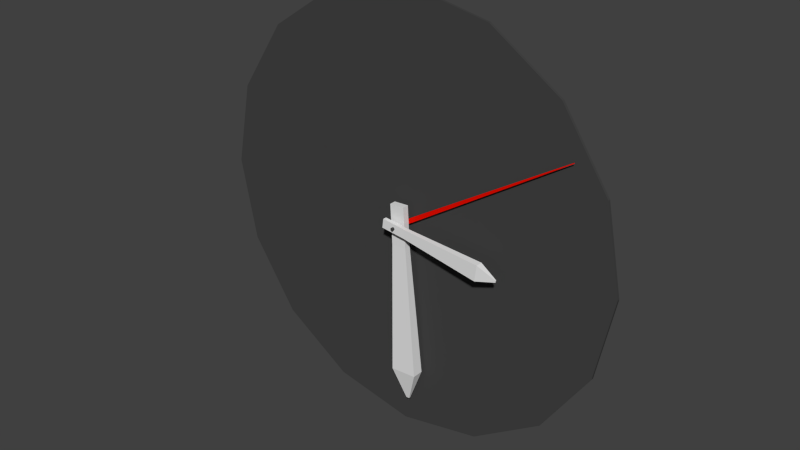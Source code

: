 # Source: clock.blend  (saved by Blender 2.73.0; exported with 4.5.12 LTS)
import bpy
from mathutils import Matrix  # noqa: F401  (used for matrix-valued properties, if any)

bpy.ops.wm.read_factory_settings(use_empty=True)
scene = bpy.context.scene
scene.name = 'Scene'

# ---- collections
col_collection_1 = bpy.data.collections.new('Collection 1'); scene.collection.children.link(col_collection_1)

# ---- materials (node trees are filled in below, after node groups)
mat_quad = bpy.data.materials.new('quad')
mat_quad.alpha_threshold = 0.0
mat_quad.use_transparent_shadow = False
mat_quad.diffuse_color = (0.0578, 0.0578, 0.0578, 1.0)
mat_quad.roughness = 0.5
mat_seconds = bpy.data.materials.new('seconds')
mat_seconds.alpha_threshold = 0.0
mat_seconds.use_transparent_shadow = False
mat_seconds.diffuse_color = (0.8, 0.004594, 0.0, 1.0)
mat_seconds.roughness = 0.5
mat_stick = bpy.data.materials.new('stick')
mat_stick.alpha_threshold = 0.0
mat_stick.use_transparent_shadow = False
mat_stick.roughness = 0.5

# ---- material node trees

# ---- world
world_world = bpy.data.worlds.new('World'); scene.world = world_world
world_world.color = (0.05088, 0.05088, 0.05088)
world_world.use_sun_shadow = False
world_world.sun_shadow_jitter_overblur = 0.0
world_world.cycles.sampling_method = 'MANUAL'
world_world.cycles.sample_map_resolution = 256

# ---- meshes
me_quad_geometry = bpy.data.meshes.new('quad_geometry')
me_quad_geometry.from_pydata([(0.0, 1.0, -1.0), (0.0, 1.0, 1.0), (0.3827, 0.9239, -1.0), (0.3827, 0.9239, 1.0), (0.7071, 0.7071, -1.0), (0.7071, 0.7071, 1.0), (0.9239, 0.3827, -1.0), (0.9239, 0.3827, 1.0), (1.0, -4.371e-08, -1.0), (1.0, -4.371e-08, 1.0), (0.9239, -0.3827, -1.0), (0.9239, -0.3827, 1.0), (0.7071, -0.7071, -1.0), (0.7071, -0.7071, 1.0), (0.3827, -0.9239, -1.0), (0.3827, -0.9239, 1.0), (1.51e-07, -1.0, -1.0), (1.51e-07, -1.0, 1.0), (-0.3827, -0.9239, -1.0), (-0.3827, -0.9239, 1.0), (-0.7071, -0.7071, -1.0), (-0.7071, -0.7071, 1.0), (-0.9239, -0.3827, -1.0), (-0.9239, -0.3827, 1.0), (-1.0, 1.192e-08, -1.0), (-1.0, 1.192e-08, 1.0), (-0.9239, 0.3827, -1.0), (-0.9239, 0.3827, 1.0), (-0.7071, 0.7071, -1.0), (-0.7071, 0.7071, 1.0), (-0.3827, 0.9239, -1.0), (-0.3827, 0.9239, 1.0)], [], [(0, 1, 3, 2), (2, 3, 5, 4), (4, 5, 7, 6), (6, 7, 9, 8), (8, 9, 11, 10), (10, 11, 13, 12), (12, 13, 15, 14), (14, 15, 17, 16), (16, 17, 19, 18), (18, 19, 21, 20), (20, 21, 23, 22), (22, 23, 25, 24), (24, 25, 27, 26), (26, 27, 29, 28), (3, 1, 31, 29, 27, 25, 23, 21, 19, 17, 15, 13, 11, 9, 7, 5), (30, 31, 1, 0), (28, 29, 31, 30), (0, 2, 4, 6, 8, 10, 12, 14, 16, 18, 20, 22, 24, 26, 28, 30)])
me_quad_geometry.materials.append(mat_quad)
me_quad_geometry.use_remesh_preserve_volume = False
me_quad_geometry.use_remesh_preserve_attributes = False
me_quad_geometry.use_mirror_vertex_groups = False
me_quad_geometry.update()
me_cyl_1_geometry = bpy.data.meshes.new('cyl_1_geometry')
me_cyl_1_geometry.from_pydata([(0.0, 1.0, -0.4723), (0.0, 1.0, 1.0), (0.3827, 0.9239, -0.4723), (0.3827, 0.9239, 1.0), (0.7071, 0.7071, -0.4723), (0.7071, 0.7071, 1.0), (0.9239, 0.3827, -0.4723), (0.9239, 0.3827, 1.0), (1.0, -4.137e-07, -0.4723), (1.0, -4.371e-08, 1.0), (0.9239, -0.3827, -0.4723), (0.9239, -0.3827, 1.0), (0.7071, -0.7071, -0.4723), (0.7071, -0.7071, 1.0), (0.3827, -0.9239, -0.4723), (0.3827, -0.9239, 1.0), (1.51e-07, -1.0, -0.4723), (1.51e-07, -1.0, 1.0), (-0.3827, -0.9239, -0.4723), (-0.3827, -0.9239, 1.0), (-0.7071, -0.7071, -0.4723), (-0.7071, -0.7071, 1.0), (-0.9239, -0.3827, -0.4723), (-0.9239, -0.3827, 1.0), (-1.0, -3.58e-07, -0.4723), (-1.0, 1.192e-08, 1.0), (-0.9239, 0.3827, -0.4723), (-0.9239, 0.3827, 1.0), (-0.7071, 0.7071, -0.4723), (-0.7071, 0.7071, 1.0), (-0.3827, 0.9239, -0.4723), (-0.3827, 0.9239, 1.0)], [], [(0, 1, 3, 2), (2, 3, 5, 4), (4, 5, 7, 6), (6, 7, 9, 8), (8, 9, 11, 10), (10, 11, 13, 12), (12, 13, 15, 14), (14, 15, 17, 16), (16, 17, 19, 18), (18, 19, 21, 20), (20, 21, 23, 22), (22, 23, 25, 24), (24, 25, 27, 26), (26, 27, 29, 28), (3, 1, 31, 29, 27, 25, 23, 21, 19, 17, 15, 13, 11, 9, 7, 5), (30, 31, 1, 0), (28, 29, 31, 30), (0, 2, 4, 6, 8, 10, 12, 14, 16, 18, 20, 22, 24, 26, 28, 30)])
me_cyl_1_geometry.materials.append(mat_quad)
me_cyl_1_geometry.use_remesh_preserve_volume = False
me_cyl_1_geometry.use_remesh_preserve_attributes = False
me_cyl_1_geometry.use_mirror_vertex_groups = False
me_cyl_1_geometry.update()
me_seconds_geometry = bpy.data.meshes.new('seconds_geometry')
me_seconds_geometry.from_pydata([(-1.0, -1.0, -1.0), (-1.0, 1.0, -1.0), (1.0, 1.0, -1.0), (1.0, -1.0, -1.0), (-1.0, -1.0, 1.0), (-1.0, 1.0, 1.0), (1.0, 1.0, 1.0), (1.0, -1.0, 1.0), (17.78, 0.2186, -0.1712), (17.78, -0.2186, -0.1712), (17.78, 0.2186, 0.1712), (17.78, -0.2186, 0.1712)], [], [(4, 5, 1, 0), (5, 6, 2, 1), (3, 2, 8, 9), (7, 4, 0, 3), (0, 1, 2, 3), (7, 6, 5, 4), (10, 11, 9, 8), (7, 3, 9, 11), (6, 7, 11, 10), (2, 6, 10, 8)])
me_seconds_geometry.materials.append(mat_seconds)
me_seconds_geometry.use_remesh_preserve_volume = False
me_seconds_geometry.use_remesh_preserve_attributes = False
me_seconds_geometry.use_mirror_vertex_groups = False
me_seconds_geometry.update()
me_minutes_geometry = bpy.data.meshes.new('minutes_geometry')
me_minutes_geometry.from_pydata([(-1.0, -0.6674, -1.0), (-1.0, 0.6674, -1.0), (1.0, 0.6674, -1.0), (1.0, -0.6674, -1.0), (-1.0, -0.6674, 1.0), (-1.0, 0.6674, 1.0), (1.0, 0.6674, 1.0), (1.0, -0.6674, 1.0), (7.612, 1.205, -1.753), (7.612, -1.205, -1.753), (7.612, 1.205, 1.753), (7.612, -1.205, 1.753), (9.154, 0.1571, -0.2253), (9.154, -0.1571, -0.2253), (9.154, 0.1571, 0.2253), (9.154, -0.1571, 0.2253)], [], [(4, 5, 1, 0), (5, 6, 2, 1), (3, 2, 8, 9), (7, 4, 0, 3), (0, 1, 2, 3), (7, 6, 5, 4), (9, 8, 12, 13), (7, 3, 9, 11), (6, 7, 11, 10), (2, 6, 10, 8), (14, 15, 13, 12), (11, 9, 13, 15), (10, 11, 15, 14), (8, 10, 14, 12)])
me_minutes_geometry.materials.append(mat_stick)
me_minutes_geometry.use_remesh_preserve_volume = False
me_minutes_geometry.use_remesh_preserve_attributes = False
me_minutes_geometry.use_mirror_vertex_groups = False
me_minutes_geometry.update()
me_hours_geometry = bpy.data.meshes.new('hours_geometry')
me_hours_geometry.from_pydata([(-1.0, -0.6674, -1.0), (-1.0, 0.6674, -1.0), (1.0, 0.6674, -1.0), (1.0, -0.6674, -1.0), (-1.0, -0.6674, 1.0), (-1.0, 0.6674, 1.0), (1.0, 0.6674, 1.0), (1.0, -0.6674, 1.0), (7.612, 1.205, -1.753), (7.612, -1.205, -1.753), (7.612, 1.205, 1.753), (7.612, -1.205, 1.753), (9.154, 0.1571, -0.2253), (9.154, -0.1571, -0.2253), (9.154, 0.1571, 0.2253), (9.154, -0.1571, 0.2253)], [], [(4, 5, 1, 0), (5, 6, 2, 1), (3, 2, 8, 9), (7, 4, 0, 3), (0, 1, 2, 3), (7, 6, 5, 4), (9, 8, 12, 13), (7, 3, 9, 11), (6, 7, 11, 10), (2, 6, 10, 8), (14, 15, 13, 12), (11, 9, 13, 15), (10, 11, 15, 14), (8, 10, 14, 12)])
me_hours_geometry.materials.append(mat_stick)
me_hours_geometry.use_remesh_preserve_volume = False
me_hours_geometry.use_remesh_preserve_attributes = False
me_hours_geometry.use_mirror_vertex_groups = False
me_hours_geometry.update()

# ---- objects
ob_quad = bpy.data.objects.new('quad', me_quad_geometry)
ob_cyl_1 = bpy.data.objects.new('cyl_1', me_cyl_1_geometry)
ob_seconds = bpy.data.objects.new('seconds', me_seconds_geometry)
ob_minutes = bpy.data.objects.new('minutes', me_minutes_geometry)
ob_hours = bpy.data.objects.new('hours', me_hours_geometry)

# ---- transforms, parenting, visibility, modifiers, constraints
ob_quad.location = (0.0, 0.5117, 0.0)
ob_quad.rotation_euler = (1.571, -0.0, 0.0)
ob_quad.scale = (10.79, 10.79, -0.06156)
ob_quad.lineart.crease_threshold = 0.0
ob_cyl_1.location = (0.0, 0.1334, 0.0)
ob_cyl_1.rotation_euler = (1.571, -0.0, 0.0)
ob_cyl_1.scale = (0.07635, 0.07635, 0.7089)
ob_cyl_1.lineart.crease_threshold = 0.0
ob_seconds.location = (0.0, 0.2717, 0.0)
ob_seconds.rotation_euler = (0.0, 5.722, 0.0)
ob_seconds.scale = (0.5626, 0.0338, -0.1103)
ob_seconds.lineart.crease_threshold = 0.0
ob_minutes.location = (0.0, 0.0, 0.0)
ob_minutes.rotation_euler = (0.0, 1.514, 0.0)
ob_minutes.scale = (1.0, 0.2347, 0.3772)
ob_minutes.lineart.crease_threshold = 0.0
ob_hours.location = (0.0, -0.378, 0.0)
ob_hours.rotation_euler = (0.0, 0.1262, 0.0)
ob_hours.scale = (0.6087, 0.1429, 0.2296)
ob_hours.lineart.crease_threshold = 0.0

# ---- collection membership
col_collection_1.objects.link(ob_quad)
col_collection_1.objects.link(ob_cyl_1)
col_collection_1.objects.link(ob_seconds)
col_collection_1.objects.link(ob_minutes)
col_collection_1.objects.link(ob_hours)

# ---- scene / render settings (as saved in the file)
scene.frame_start = 1; scene.frame_end = 250; scene.frame_set(6)
scene.render.engine = 'BLENDER_EEVEE_NEXT'
scene.render.resolution_percentage = 50
scene.render.dither_intensity = 0.0
scene.cycles.use_denoising = False
scene.cycles.samples = 10
scene.cycles.sampling_pattern = 'TABULATED_SOBOL'
scene.cycles.light_sampling_threshold = 0.0
scene.cycles.use_adaptive_sampling = False
scene.cycles.use_light_tree = False
scene.cycles.blur_glossy = 0.0
scene.cycles.pixel_filter_type = 'GAUSSIAN'
scene.cycles.sample_clamp_indirect = 0.0
scene.view_settings.view_transform = 'Standard'
bpy.context.view_layer.update()

# ---- added for rendering (the .blend has no active camera and no usable light): camera, sun
cam_auto = bpy.data.cameras.new('AutoCamera')
cam_auto.lens = 50.0
cam_auto.sensor_width = 36.0
cam_auto.clip_end = 1000.0
ob_auto_camera = bpy.data.objects.new('AutoCamera', cam_auto)
scene.collection.objects.link(ob_auto_camera)
ob_auto_camera.location = (28.2654, -33.9197, 22.6124)
ob_auto_camera.rotation_euler = (1.09748, -7.21219e-08, 0.694738)
scene.camera = ob_auto_camera
light_auto_sun = bpy.data.lights.new('AutoSun', 'SUN')
light_auto_sun.energy = 3.0
light_auto_sun.angle = 0.0523599
ob_auto_sun = bpy.data.objects.new('AutoSun', light_auto_sun)
scene.collection.objects.link(ob_auto_sun)
ob_auto_sun.rotation_euler = (0.872665, 0.174533, 0.523599)
bpy.context.view_layer.update()
